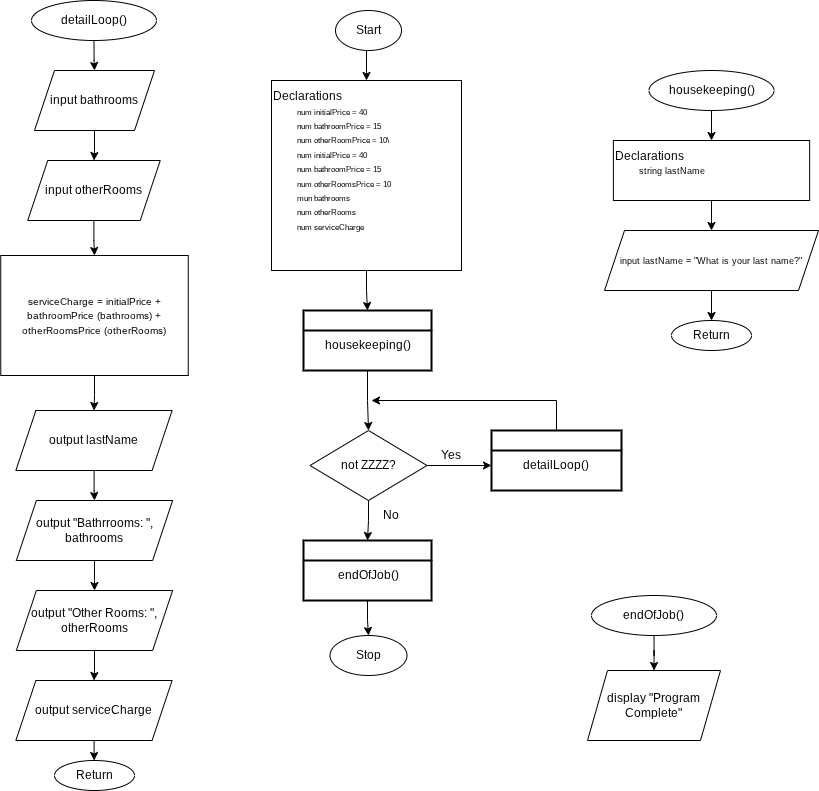

The diagram above was exported from draw.io. Its source (the exported page's mxGraphModel, read from the mxfile embedded in the PNG):
<mxGraphModel dx="1648" dy="2127" grid="1" gridSize="10" guides="1" tooltips="1" connect="1" arrows="1" fold="1" page="1" pageScale="1" pageWidth="827" pageHeight="1169" math="0" shadow="0">
  <root>
    <mxCell id="WIyWlLk6GJQsqaUBKTNV-0" />
    <mxCell id="WIyWlLk6GJQsqaUBKTNV-1" parent="WIyWlLk6GJQsqaUBKTNV-0" />
    <mxCell id="JkgmFkgAt9jSvpTu0zSt-11" style="edgeStyle=orthogonalEdgeStyle;rounded=0;orthogonalLoop=1;jettySize=auto;html=1;exitX=0.5;exitY=1;exitDx=0;exitDy=0;entryX=0.5;entryY=0;entryDx=0;entryDy=0;" parent="WIyWlLk6GJQsqaUBKTNV-1" source="JkgmFkgAt9jSvpTu0zSt-0" target="JkgmFkgAt9jSvpTu0zSt-2" edge="1">
      <mxGeometry relative="1" as="geometry" />
    </mxCell>
    <mxCell id="JkgmFkgAt9jSvpTu0zSt-0" value="Start" style="ellipse;whiteSpace=wrap;html=1;" parent="WIyWlLk6GJQsqaUBKTNV-1" vertex="1">
      <mxGeometry x="354" y="-40" width="66" height="40" as="geometry" />
    </mxCell>
    <mxCell id="JkgmFkgAt9jSvpTu0zSt-12" style="edgeStyle=orthogonalEdgeStyle;rounded=0;orthogonalLoop=1;jettySize=auto;html=1;exitX=0.5;exitY=1;exitDx=0;exitDy=0;entryX=0.5;entryY=0;entryDx=0;entryDy=0;" parent="WIyWlLk6GJQsqaUBKTNV-1" source="JkgmFkgAt9jSvpTu0zSt-2" target="JkgmFkgAt9jSvpTu0zSt-9" edge="1">
      <mxGeometry relative="1" as="geometry" />
    </mxCell>
    <mxCell id="JkgmFkgAt9jSvpTu0zSt-2" value="&lt;div style=&quot;&quot;&gt;&lt;span style=&quot;background-color: transparent; color: light-dark(rgb(0, 0, 0), rgb(255, 255, 255));&quot;&gt;Declarations&lt;/span&gt;&lt;/div&gt;&lt;div style=&quot;&quot;&gt;&lt;span style=&quot;white-space: pre;&quot;&gt;&#09;&lt;/span&gt;&lt;font style=&quot;font-size: 8px;&quot;&gt;num initialPrice = 40&lt;/font&gt;&lt;/div&gt;&lt;div style=&quot;&quot;&gt;&lt;font style=&quot;font-size: 8px;&quot;&gt;&lt;span style=&quot;white-space: pre;&quot;&gt;&#09;&lt;/span&gt;num bathroomPrice = 15&lt;/font&gt;&lt;/div&gt;&lt;div style=&quot;&quot;&gt;&lt;font style=&quot;font-size: 8px;&quot;&gt;&lt;span style=&quot;white-space: pre;&quot;&gt;&#09;&lt;/span&gt;num otherRoomPrice = 10\&lt;/font&gt;&lt;/div&gt;&lt;div style=&quot;&quot;&gt;&lt;font style=&quot;font-size: 8px;&quot;&gt;&lt;span style=&quot;white-space: pre;&quot;&gt;&#09;&lt;/span&gt;&lt;/font&gt;&lt;span style=&quot;font-size: 8px; background-color: transparent; color: light-dark(rgb(0, 0, 0), rgb(255, 255, 255));&quot;&gt;num initialPrice = 40&lt;/span&gt;&lt;/div&gt;&lt;div&gt;&lt;font style=&quot;font-size: 8px;&quot;&gt;&lt;span style=&quot;white-space: pre;&quot;&gt;&#09;&lt;/span&gt;num bathroomPrice = 15&lt;/font&gt;&lt;/div&gt;&lt;div&gt;&lt;font style=&quot;font-size: 8px;&quot;&gt;&lt;span style=&quot;white-space: pre;&quot;&gt;&#09;&lt;/span&gt;num otherRoomsPrice = 10&lt;/font&gt;&lt;/div&gt;&lt;div&gt;&lt;font style=&quot;font-size: 8px;&quot;&gt;&lt;span style=&quot;white-space: pre;&quot;&gt;&#09;&lt;/span&gt;mun bathrooms&lt;/font&gt;&lt;/div&gt;&lt;div&gt;&lt;font style=&quot;font-size: 8px;&quot;&gt;&lt;span style=&quot;white-space: pre;&quot;&gt;&#09;&lt;/span&gt;num otherRooms&lt;br&gt;&lt;/font&gt;&lt;/div&gt;&lt;div&gt;&lt;font style=&quot;font-size: 8px;&quot;&gt;&lt;span style=&quot;white-space: pre;&quot;&gt;&#09;&lt;/span&gt;num serviceCharge&lt;/font&gt;&lt;/div&gt;&lt;div style=&quot;&quot;&gt;&lt;font style=&quot;font-size: 8px;&quot;&gt;&lt;span style=&quot;white-space: pre;&quot;&gt;&#09;&lt;/span&gt;&lt;br&gt;&lt;/font&gt;&lt;/div&gt;&lt;div style=&quot;&quot;&gt;&lt;font style=&quot;font-size: 8px;&quot;&gt;&lt;span style=&quot;white-space: pre;&quot;&gt;&#09;&lt;/span&gt;&amp;nbsp;&lt;/font&gt;&lt;br&gt;&lt;/div&gt;" style="rounded=0;whiteSpace=wrap;html=1;align=left;" parent="WIyWlLk6GJQsqaUBKTNV-1" vertex="1">
      <mxGeometry x="290" y="30" width="190" height="190" as="geometry" />
    </mxCell>
    <mxCell id="JkgmFkgAt9jSvpTu0zSt-16" style="edgeStyle=orthogonalEdgeStyle;rounded=0;orthogonalLoop=1;jettySize=auto;html=1;entryX=0.5;entryY=0;entryDx=0;entryDy=0;" parent="WIyWlLk6GJQsqaUBKTNV-1" source="JkgmFkgAt9jSvpTu0zSt-9" target="JkgmFkgAt9jSvpTu0zSt-13" edge="1">
      <mxGeometry relative="1" as="geometry" />
    </mxCell>
    <mxCell id="JkgmFkgAt9jSvpTu0zSt-9" value="" style="swimlane;html=1;startSize=20;fontStyle=0;collapsible=0;horizontal=1;swimlaneLine=1;strokeWidth=2;swimlaneFillColor=#ffffff;whiteSpace=wrap;" parent="WIyWlLk6GJQsqaUBKTNV-1" vertex="1">
      <mxGeometry x="322" y="260" width="128" height="60" as="geometry" />
    </mxCell>
    <mxCell id="JkgmFkgAt9jSvpTu0zSt-10" value="housekeeping()" style="text;html=1;whiteSpace=wrap;strokeColor=none;fillColor=none;align=center;verticalAlign=middle;rounded=0;" parent="JkgmFkgAt9jSvpTu0zSt-9" vertex="1">
      <mxGeometry x="35" y="20" width="60" height="30" as="geometry" />
    </mxCell>
    <mxCell id="JkgmFkgAt9jSvpTu0zSt-24" style="edgeStyle=orthogonalEdgeStyle;rounded=0;orthogonalLoop=1;jettySize=auto;html=1;entryX=0.5;entryY=0;entryDx=0;entryDy=0;" parent="WIyWlLk6GJQsqaUBKTNV-1" source="JkgmFkgAt9jSvpTu0zSt-13" target="JkgmFkgAt9jSvpTu0zSt-22" edge="1">
      <mxGeometry relative="1" as="geometry" />
    </mxCell>
    <mxCell id="JkgmFkgAt9jSvpTu0zSt-46" style="edgeStyle=orthogonalEdgeStyle;rounded=0;orthogonalLoop=1;jettySize=auto;html=1;" parent="WIyWlLk6GJQsqaUBKTNV-1" source="JkgmFkgAt9jSvpTu0zSt-13" edge="1">
      <mxGeometry relative="1" as="geometry">
        <mxPoint x="510" y="414.9999999999999" as="targetPoint" />
      </mxGeometry>
    </mxCell>
    <mxCell id="JkgmFkgAt9jSvpTu0zSt-13" value="not ZZZZ?" style="rhombus;whiteSpace=wrap;html=1;" parent="WIyWlLk6GJQsqaUBKTNV-1" vertex="1">
      <mxGeometry x="328.5" y="380" width="117" height="70" as="geometry" />
    </mxCell>
    <mxCell id="JkgmFkgAt9jSvpTu0zSt-20" style="edgeStyle=orthogonalEdgeStyle;rounded=0;orthogonalLoop=1;jettySize=auto;html=1;" parent="WIyWlLk6GJQsqaUBKTNV-1" source="JkgmFkgAt9jSvpTu0zSt-17" edge="1">
      <mxGeometry relative="1" as="geometry">
        <mxPoint x="390" y="350" as="targetPoint" />
        <Array as="points">
          <mxPoint x="575" y="350" />
        </Array>
      </mxGeometry>
    </mxCell>
    <mxCell id="JkgmFkgAt9jSvpTu0zSt-17" value="" style="swimlane;html=1;startSize=20;fontStyle=0;collapsible=0;horizontal=1;swimlaneLine=1;strokeWidth=2;swimlaneFillColor=#ffffff;whiteSpace=wrap;" parent="WIyWlLk6GJQsqaUBKTNV-1" vertex="1">
      <mxGeometry x="510" y="380" width="130" height="60" as="geometry" />
    </mxCell>
    <mxCell id="JkgmFkgAt9jSvpTu0zSt-18" value="detailLoop()" style="text;html=1;whiteSpace=wrap;strokeColor=none;fillColor=none;align=center;verticalAlign=middle;rounded=0;" parent="JkgmFkgAt9jSvpTu0zSt-17" vertex="1">
      <mxGeometry x="35" y="20" width="60" height="30" as="geometry" />
    </mxCell>
    <mxCell id="JkgmFkgAt9jSvpTu0zSt-27" style="edgeStyle=orthogonalEdgeStyle;rounded=0;orthogonalLoop=1;jettySize=auto;html=1;entryX=0.5;entryY=0;entryDx=0;entryDy=0;" parent="WIyWlLk6GJQsqaUBKTNV-1" source="JkgmFkgAt9jSvpTu0zSt-22" target="JkgmFkgAt9jSvpTu0zSt-26" edge="1">
      <mxGeometry relative="1" as="geometry" />
    </mxCell>
    <mxCell id="JkgmFkgAt9jSvpTu0zSt-22" value="" style="swimlane;html=1;startSize=20;fontStyle=0;collapsible=0;horizontal=1;swimlaneLine=1;strokeWidth=2;swimlaneFillColor=#ffffff;whiteSpace=wrap;" parent="WIyWlLk6GJQsqaUBKTNV-1" vertex="1">
      <mxGeometry x="322" y="490" width="128" height="60" as="geometry" />
    </mxCell>
    <mxCell id="JkgmFkgAt9jSvpTu0zSt-23" value="endOfJob()" style="text;html=1;whiteSpace=wrap;strokeColor=none;fillColor=none;align=center;verticalAlign=middle;rounded=0;" parent="JkgmFkgAt9jSvpTu0zSt-22" vertex="1">
      <mxGeometry x="35" y="20" width="60" height="30" as="geometry" />
    </mxCell>
    <mxCell id="JkgmFkgAt9jSvpTu0zSt-25" value="No" style="text;html=1;whiteSpace=wrap;strokeColor=none;fillColor=none;align=center;verticalAlign=middle;rounded=0;" parent="WIyWlLk6GJQsqaUBKTNV-1" vertex="1">
      <mxGeometry x="380" y="450" width="60" height="30" as="geometry" />
    </mxCell>
    <mxCell id="JkgmFkgAt9jSvpTu0zSt-26" value="Stop" style="ellipse;whiteSpace=wrap;html=1;" parent="WIyWlLk6GJQsqaUBKTNV-1" vertex="1">
      <mxGeometry x="348.5" y="585" width="77" height="40" as="geometry" />
    </mxCell>
    <mxCell id="S7TcyqRcM8L2UVkoUJZQ-5" style="edgeStyle=orthogonalEdgeStyle;rounded=0;orthogonalLoop=1;jettySize=auto;html=1;entryX=0.5;entryY=0;entryDx=0;entryDy=0;" edge="1" parent="WIyWlLk6GJQsqaUBKTNV-1" source="JkgmFkgAt9jSvpTu0zSt-29" target="JkgmFkgAt9jSvpTu0zSt-32">
      <mxGeometry relative="1" as="geometry" />
    </mxCell>
    <mxCell id="JkgmFkgAt9jSvpTu0zSt-29" value="housekeeping()" style="ellipse;whiteSpace=wrap;html=1;" parent="WIyWlLk6GJQsqaUBKTNV-1" vertex="1">
      <mxGeometry x="667.5" y="20" width="125" height="40" as="geometry" />
    </mxCell>
    <mxCell id="S7TcyqRcM8L2UVkoUJZQ-6" style="edgeStyle=orthogonalEdgeStyle;rounded=0;orthogonalLoop=1;jettySize=auto;html=1;entryX=0.5;entryY=0;entryDx=0;entryDy=0;" edge="1" parent="WIyWlLk6GJQsqaUBKTNV-1" source="JkgmFkgAt9jSvpTu0zSt-32" target="JkgmFkgAt9jSvpTu0zSt-33">
      <mxGeometry relative="1" as="geometry" />
    </mxCell>
    <mxCell id="JkgmFkgAt9jSvpTu0zSt-32" value="Declarations&lt;div&gt;&lt;div&gt;&lt;span style=&quot;white-space: pre;&quot;&gt;&#09;&lt;/span&gt;&lt;font style=&quot;font-size: 9px;&quot;&gt;string lastName&lt;/font&gt;&lt;br&gt;&lt;/div&gt;&lt;/div&gt;&lt;div&gt;&lt;font style=&quot;font-size: 9px;&quot;&gt;&lt;span style=&quot;white-space: pre;&quot;&gt;&#09;&lt;/span&gt;&lt;/font&gt;&lt;/div&gt;" style="rounded=0;whiteSpace=wrap;html=1;align=left;" parent="WIyWlLk6GJQsqaUBKTNV-1" vertex="1">
      <mxGeometry x="631.87" y="90" width="196.25" height="60" as="geometry" />
    </mxCell>
    <mxCell id="S7TcyqRcM8L2UVkoUJZQ-7" style="edgeStyle=orthogonalEdgeStyle;rounded=0;orthogonalLoop=1;jettySize=auto;html=1;entryX=0.5;entryY=0;entryDx=0;entryDy=0;" edge="1" parent="WIyWlLk6GJQsqaUBKTNV-1" source="JkgmFkgAt9jSvpTu0zSt-33">
      <mxGeometry relative="1" as="geometry">
        <mxPoint x="730" y="270" as="targetPoint" />
      </mxGeometry>
    </mxCell>
    <mxCell id="JkgmFkgAt9jSvpTu0zSt-33" value="&lt;font style=&quot;font-size: 9px;&quot;&gt;input lastName = &quot;What is your last name?&quot;&lt;/font&gt;" style="shape=parallelogram;perimeter=parallelogramPerimeter;whiteSpace=wrap;html=1;fixedSize=1;" parent="WIyWlLk6GJQsqaUBKTNV-1" vertex="1">
      <mxGeometry x="623" y="180" width="214" height="60" as="geometry" />
    </mxCell>
    <mxCell id="JkgmFkgAt9jSvpTu0zSt-37" value="Return" style="ellipse;whiteSpace=wrap;html=1;" parent="WIyWlLk6GJQsqaUBKTNV-1" vertex="1">
      <mxGeometry x="690" y="270" width="80" height="30" as="geometry" />
    </mxCell>
    <mxCell id="S7TcyqRcM8L2UVkoUJZQ-13" style="edgeStyle=orthogonalEdgeStyle;rounded=0;orthogonalLoop=1;jettySize=auto;html=1;entryX=0.5;entryY=0;entryDx=0;entryDy=0;" edge="1" parent="WIyWlLk6GJQsqaUBKTNV-1" source="JkgmFkgAt9jSvpTu0zSt-39" target="JkgmFkgAt9jSvpTu0zSt-41">
      <mxGeometry relative="1" as="geometry" />
    </mxCell>
    <mxCell id="JkgmFkgAt9jSvpTu0zSt-39" value="detailLoop()" style="ellipse;whiteSpace=wrap;html=1;" parent="WIyWlLk6GJQsqaUBKTNV-1" vertex="1">
      <mxGeometry x="49.99" y="-50" width="125" height="40" as="geometry" />
    </mxCell>
    <mxCell id="S7TcyqRcM8L2UVkoUJZQ-14" style="edgeStyle=orthogonalEdgeStyle;rounded=0;orthogonalLoop=1;jettySize=auto;html=1;entryX=0.5;entryY=0;entryDx=0;entryDy=0;" edge="1" parent="WIyWlLk6GJQsqaUBKTNV-1" source="JkgmFkgAt9jSvpTu0zSt-41" target="JkgmFkgAt9jSvpTu0zSt-43">
      <mxGeometry relative="1" as="geometry" />
    </mxCell>
    <mxCell id="JkgmFkgAt9jSvpTu0zSt-41" value="input bathrooms" style="shape=parallelogram;perimeter=parallelogramPerimeter;whiteSpace=wrap;html=1;fixedSize=1;" parent="WIyWlLk6GJQsqaUBKTNV-1" vertex="1">
      <mxGeometry x="53" y="20" width="120" height="60" as="geometry" />
    </mxCell>
    <mxCell id="S7TcyqRcM8L2UVkoUJZQ-15" style="edgeStyle=orthogonalEdgeStyle;rounded=0;orthogonalLoop=1;jettySize=auto;html=1;entryX=0.5;entryY=0;entryDx=0;entryDy=0;" edge="1" parent="WIyWlLk6GJQsqaUBKTNV-1" source="JkgmFkgAt9jSvpTu0zSt-43" target="JkgmFkgAt9jSvpTu0zSt-50">
      <mxGeometry relative="1" as="geometry" />
    </mxCell>
    <mxCell id="JkgmFkgAt9jSvpTu0zSt-43" value="input otherRooms" style="shape=parallelogram;perimeter=parallelogramPerimeter;whiteSpace=wrap;html=1;fixedSize=1;" parent="WIyWlLk6GJQsqaUBKTNV-1" vertex="1">
      <mxGeometry x="46.24" y="110" width="132.5" height="60" as="geometry" />
    </mxCell>
    <mxCell id="JkgmFkgAt9jSvpTu0zSt-47" value="Yes" style="text;html=1;whiteSpace=wrap;strokeColor=none;fillColor=none;align=center;verticalAlign=middle;rounded=0;" parent="WIyWlLk6GJQsqaUBKTNV-1" vertex="1">
      <mxGeometry x="440" y="390" width="60" height="30" as="geometry" />
    </mxCell>
    <mxCell id="S7TcyqRcM8L2UVkoUJZQ-16" style="edgeStyle=orthogonalEdgeStyle;rounded=0;orthogonalLoop=1;jettySize=auto;html=1;entryX=0.5;entryY=0;entryDx=0;entryDy=0;" edge="1" parent="WIyWlLk6GJQsqaUBKTNV-1" source="JkgmFkgAt9jSvpTu0zSt-50" target="JkgmFkgAt9jSvpTu0zSt-53">
      <mxGeometry relative="1" as="geometry" />
    </mxCell>
    <mxCell id="JkgmFkgAt9jSvpTu0zSt-50" value="&lt;font style=&quot;font-size: 10px;&quot;&gt;serviceCharge = initialPrice + bathroomPrice (bathrooms) + otherRoomsPrice (otherRooms)&lt;/font&gt;" style="rounded=0;whiteSpace=wrap;html=1;" parent="WIyWlLk6GJQsqaUBKTNV-1" vertex="1">
      <mxGeometry x="19.25" y="205" width="187.5" height="120" as="geometry" />
    </mxCell>
    <mxCell id="S7TcyqRcM8L2UVkoUJZQ-20" style="edgeStyle=orthogonalEdgeStyle;rounded=0;orthogonalLoop=1;jettySize=auto;html=1;entryX=0.5;entryY=0;entryDx=0;entryDy=0;" edge="1" parent="WIyWlLk6GJQsqaUBKTNV-1" source="JkgmFkgAt9jSvpTu0zSt-52" target="JkgmFkgAt9jSvpTu0zSt-54">
      <mxGeometry relative="1" as="geometry" />
    </mxCell>
    <mxCell id="JkgmFkgAt9jSvpTu0zSt-52" value="output serviceCharge" style="shape=parallelogram;perimeter=parallelogramPerimeter;whiteSpace=wrap;html=1;fixedSize=1;" parent="WIyWlLk6GJQsqaUBKTNV-1" vertex="1">
      <mxGeometry x="34.36" y="630" width="156.25" height="60" as="geometry" />
    </mxCell>
    <mxCell id="S7TcyqRcM8L2UVkoUJZQ-17" style="edgeStyle=orthogonalEdgeStyle;rounded=0;orthogonalLoop=1;jettySize=auto;html=1;entryX=0.5;entryY=0;entryDx=0;entryDy=0;" edge="1" parent="WIyWlLk6GJQsqaUBKTNV-1" source="JkgmFkgAt9jSvpTu0zSt-53" target="S7TcyqRcM8L2UVkoUJZQ-11">
      <mxGeometry relative="1" as="geometry" />
    </mxCell>
    <mxCell id="JkgmFkgAt9jSvpTu0zSt-53" value="output lastName" style="shape=parallelogram;perimeter=parallelogramPerimeter;whiteSpace=wrap;html=1;fixedSize=1;" parent="WIyWlLk6GJQsqaUBKTNV-1" vertex="1">
      <mxGeometry x="34.36000000000001" y="360" width="156.25" height="60" as="geometry" />
    </mxCell>
    <mxCell id="JkgmFkgAt9jSvpTu0zSt-54" value="Return" style="ellipse;whiteSpace=wrap;html=1;" parent="WIyWlLk6GJQsqaUBKTNV-1" vertex="1">
      <mxGeometry x="73" y="710" width="80" height="30" as="geometry" />
    </mxCell>
    <mxCell id="JkgmFkgAt9jSvpTu0zSt-61" style="edgeStyle=orthogonalEdgeStyle;rounded=0;orthogonalLoop=1;jettySize=auto;html=1;entryX=0.5;entryY=0;entryDx=0;entryDy=0;" parent="WIyWlLk6GJQsqaUBKTNV-1" source="JkgmFkgAt9jSvpTu0zSt-58" target="JkgmFkgAt9jSvpTu0zSt-60" edge="1">
      <mxGeometry relative="1" as="geometry" />
    </mxCell>
    <mxCell id="JkgmFkgAt9jSvpTu0zSt-58" value="endOfJob()" style="ellipse;whiteSpace=wrap;html=1;" parent="WIyWlLk6GJQsqaUBKTNV-1" vertex="1">
      <mxGeometry x="610" y="545" width="125" height="40" as="geometry" />
    </mxCell>
    <mxCell id="JkgmFkgAt9jSvpTu0zSt-60" value="display &quot;Program Complete&quot;" style="shape=parallelogram;perimeter=parallelogramPerimeter;whiteSpace=wrap;html=1;fixedSize=1;" parent="WIyWlLk6GJQsqaUBKTNV-1" vertex="1">
      <mxGeometry x="606" y="620" width="133" height="70" as="geometry" />
    </mxCell>
    <mxCell id="S7TcyqRcM8L2UVkoUJZQ-18" style="edgeStyle=orthogonalEdgeStyle;rounded=0;orthogonalLoop=1;jettySize=auto;html=1;entryX=0.5;entryY=0;entryDx=0;entryDy=0;" edge="1" parent="WIyWlLk6GJQsqaUBKTNV-1" source="S7TcyqRcM8L2UVkoUJZQ-11" target="S7TcyqRcM8L2UVkoUJZQ-12">
      <mxGeometry relative="1" as="geometry" />
    </mxCell>
    <mxCell id="S7TcyqRcM8L2UVkoUJZQ-11" value="output &quot;Bathrrooms: &quot;, bathrooms" style="shape=parallelogram;perimeter=parallelogramPerimeter;whiteSpace=wrap;html=1;fixedSize=1;" vertex="1" parent="WIyWlLk6GJQsqaUBKTNV-1">
      <mxGeometry x="34.870000000000005" y="450" width="156.25" height="60" as="geometry" />
    </mxCell>
    <mxCell id="S7TcyqRcM8L2UVkoUJZQ-19" style="edgeStyle=orthogonalEdgeStyle;rounded=0;orthogonalLoop=1;jettySize=auto;html=1;entryX=0.5;entryY=0;entryDx=0;entryDy=0;" edge="1" parent="WIyWlLk6GJQsqaUBKTNV-1" source="S7TcyqRcM8L2UVkoUJZQ-12" target="JkgmFkgAt9jSvpTu0zSt-52">
      <mxGeometry relative="1" as="geometry" />
    </mxCell>
    <mxCell id="S7TcyqRcM8L2UVkoUJZQ-12" value="output &quot;Other Rooms: &quot;, otherRooms" style="shape=parallelogram;perimeter=parallelogramPerimeter;whiteSpace=wrap;html=1;fixedSize=1;" vertex="1" parent="WIyWlLk6GJQsqaUBKTNV-1">
      <mxGeometry x="34.870000000000005" y="540" width="156.25" height="60" as="geometry" />
    </mxCell>
  </root>
</mxGraphModel>